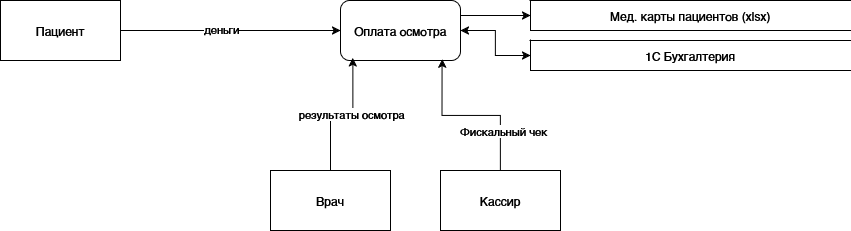

The diagram above was exported from draw.io. Its source (the exported page's mxGraphModel, read from the mxfile embedded in the PNG):
<mxGraphModel dx="1213" dy="639" grid="1" gridSize="10" guides="1" tooltips="1" connect="1" arrows="1" fold="1" page="1" pageScale="1" pageWidth="827" pageHeight="1169" math="0" shadow="0">
  <root>
    <mxCell id="0" />
    <mxCell id="1" parent="0" />
    <mxCell id="t3fDy59jBf4RYq8yCOUD-1" value="" style="edgeStyle=orthogonalEdgeStyle;rounded=0;orthogonalLoop=1;jettySize=auto;html=1;" edge="1" parent="1" source="t3fDy59jBf4RYq8yCOUD-3" target="t3fDy59jBf4RYq8yCOUD-6">
      <mxGeometry relative="1" as="geometry" />
    </mxCell>
    <mxCell id="t3fDy59jBf4RYq8yCOUD-2" value="деньги" style="edgeLabel;html=1;align=center;verticalAlign=middle;resizable=0;points=[];" vertex="1" connectable="0" parent="t3fDy59jBf4RYq8yCOUD-1">
      <mxGeometry x="-0.0889" y="2" relative="1" as="geometry">
        <mxPoint as="offset" />
      </mxGeometry>
    </mxCell>
    <mxCell id="t3fDy59jBf4RYq8yCOUD-3" value="Пациент" style="rounded=0;whiteSpace=wrap;html=1;" vertex="1" parent="1">
      <mxGeometry x="30" y="30" width="120" height="60" as="geometry" />
    </mxCell>
    <mxCell id="t3fDy59jBf4RYq8yCOUD-6" value="Оплата осмотра" style="rounded=1;whiteSpace=wrap;html=1;" vertex="1" parent="1">
      <mxGeometry x="370" y="30" width="120" height="60" as="geometry" />
    </mxCell>
    <mxCell id="t3fDy59jBf4RYq8yCOUD-7" style="edgeStyle=orthogonalEdgeStyle;rounded=0;orthogonalLoop=1;jettySize=auto;html=1;entryX=0.103;entryY=0.956;entryDx=0;entryDy=0;entryPerimeter=0;" edge="1" parent="1" source="t3fDy59jBf4RYq8yCOUD-8" target="t3fDy59jBf4RYq8yCOUD-6">
      <mxGeometry relative="1" as="geometry" />
    </mxCell>
    <mxCell id="t3fDy59jBf4RYq8yCOUD-11" value="результаты осмотра" style="edgeLabel;html=1;align=center;verticalAlign=middle;resizable=0;points=[];" vertex="1" connectable="0" parent="t3fDy59jBf4RYq8yCOUD-7">
      <mxGeometry x="0.1636" y="2" relative="1" as="geometry">
        <mxPoint as="offset" />
      </mxGeometry>
    </mxCell>
    <mxCell id="t3fDy59jBf4RYq8yCOUD-8" value="Врач" style="rounded=0;whiteSpace=wrap;html=1;" vertex="1" parent="1">
      <mxGeometry x="300" y="200" width="120" height="60" as="geometry" />
    </mxCell>
    <mxCell id="t3fDy59jBf4RYq8yCOUD-9" style="edgeStyle=orthogonalEdgeStyle;rounded=0;orthogonalLoop=1;jettySize=auto;html=1;entryX=1;entryY=0.25;entryDx=0;entryDy=0;endArrow=none;startFill=1;startArrow=classic;" edge="1" parent="1" source="t3fDy59jBf4RYq8yCOUD-10" target="t3fDy59jBf4RYq8yCOUD-6">
      <mxGeometry relative="1" as="geometry" />
    </mxCell>
    <mxCell id="t3fDy59jBf4RYq8yCOUD-10" value="Мед. карты пациентов (xlsx)" style="html=1;dashed=0;whiteSpace=wrap;shape=partialRectangle;right=0;" vertex="1" parent="1">
      <mxGeometry x="560" y="30" width="320" height="30" as="geometry" />
    </mxCell>
    <mxCell id="t3fDy59jBf4RYq8yCOUD-12" value="Кассир" style="rounded=0;whiteSpace=wrap;html=1;" vertex="1" parent="1">
      <mxGeometry x="470" y="200" width="120" height="60" as="geometry" />
    </mxCell>
    <mxCell id="t3fDy59jBf4RYq8yCOUD-16" style="edgeStyle=orthogonalEdgeStyle;rounded=0;orthogonalLoop=1;jettySize=auto;html=1;entryX=0.847;entryY=0.978;entryDx=0;entryDy=0;entryPerimeter=0;" edge="1" parent="1" source="t3fDy59jBf4RYq8yCOUD-12" target="t3fDy59jBf4RYq8yCOUD-6">
      <mxGeometry relative="1" as="geometry" />
    </mxCell>
    <mxCell id="t3fDy59jBf4RYq8yCOUD-17" value="Фискальный чек" style="edgeLabel;html=1;align=center;verticalAlign=middle;resizable=0;points=[];" vertex="1" connectable="0" parent="t3fDy59jBf4RYq8yCOUD-16">
      <mxGeometry x="-0.5286" y="-2" relative="1" as="geometry">
        <mxPoint as="offset" />
      </mxGeometry>
    </mxCell>
    <mxCell id="t3fDy59jBf4RYq8yCOUD-19" style="edgeStyle=orthogonalEdgeStyle;rounded=0;orthogonalLoop=1;jettySize=auto;html=1;entryX=1;entryY=0.5;entryDx=0;entryDy=0;startArrow=classic;startFill=1;" edge="1" parent="1" source="t3fDy59jBf4RYq8yCOUD-18" target="t3fDy59jBf4RYq8yCOUD-6">
      <mxGeometry relative="1" as="geometry" />
    </mxCell>
    <mxCell id="t3fDy59jBf4RYq8yCOUD-18" value="1С Бухгалтерия" style="html=1;dashed=0;whiteSpace=wrap;shape=partialRectangle;right=0;" vertex="1" parent="1">
      <mxGeometry x="560" y="70" width="320" height="30" as="geometry" />
    </mxCell>
  </root>
</mxGraphModel>